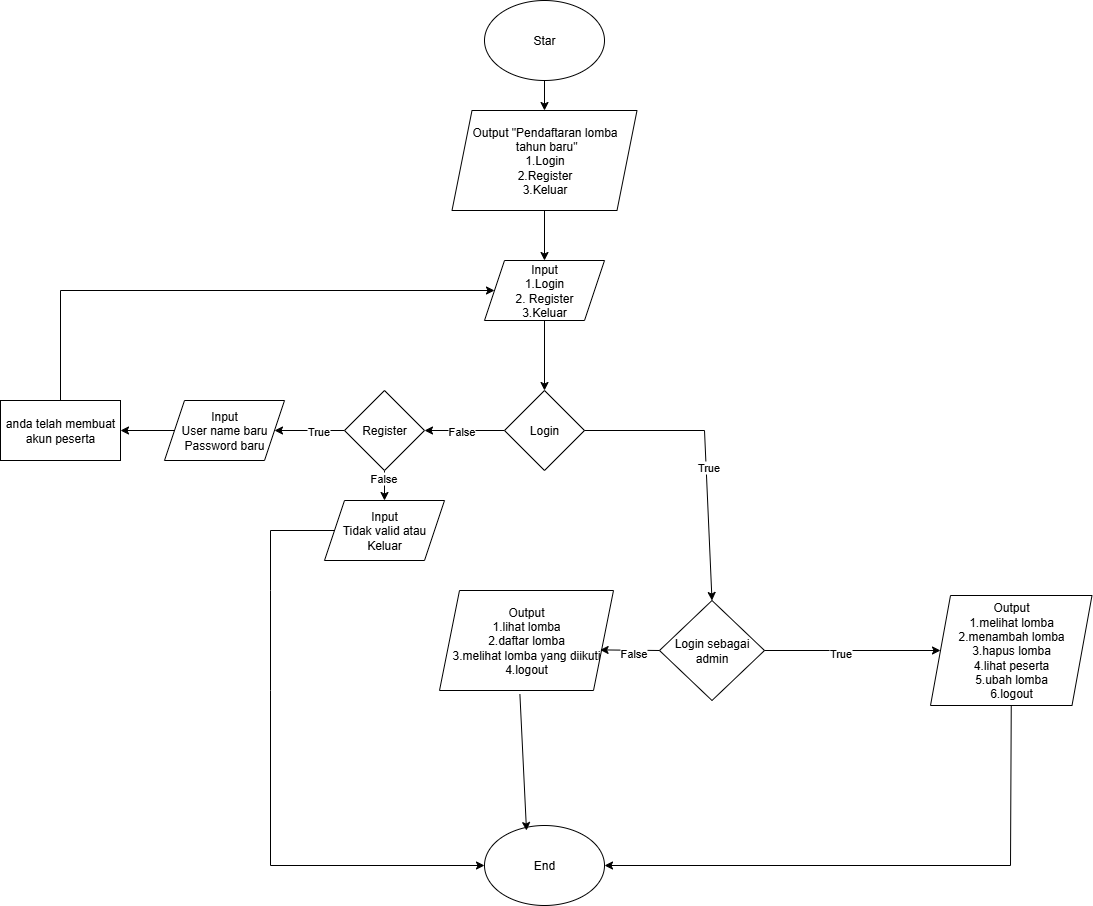

The diagram above was exported from draw.io. Its source (the exported page's mxGraphModel, read from the mxfile embedded in the PNG):
<mxGraphModel dx="1042" dy="674" grid="1" gridSize="10" guides="1" tooltips="1" connect="1" arrows="1" fold="1" page="1" pageScale="1" pageWidth="3300" pageHeight="4681" math="0" shadow="0">
  <root>
    <mxCell id="0" />
    <mxCell id="1" parent="0" />
    <mxCell id="jBc_BUYW1B68j-BPx_Yp-10" value="" style="edgeStyle=orthogonalEdgeStyle;rounded=0;orthogonalLoop=1;jettySize=auto;html=1;" parent="1" source="jBc_BUYW1B68j-BPx_Yp-2" target="jBc_BUYW1B68j-BPx_Yp-9" edge="1">
      <mxGeometry relative="1" as="geometry" />
    </mxCell>
    <mxCell id="jBc_BUYW1B68j-BPx_Yp-2" value="Star" style="ellipse;whiteSpace=wrap;html=1;" parent="1" vertex="1">
      <mxGeometry x="525" y="40" width="120" height="80" as="geometry" />
    </mxCell>
    <mxCell id="jBc_BUYW1B68j-BPx_Yp-12" value="" style="edgeStyle=orthogonalEdgeStyle;rounded=0;orthogonalLoop=1;jettySize=auto;html=1;" parent="1" source="jBc_BUYW1B68j-BPx_Yp-9" target="jBc_BUYW1B68j-BPx_Yp-11" edge="1">
      <mxGeometry relative="1" as="geometry" />
    </mxCell>
    <mxCell id="jBc_BUYW1B68j-BPx_Yp-9" value="Output &quot;Pendaftaran lomba&lt;div&gt;&amp;nbsp;tahun baru&quot;&lt;div&gt;1.Login&lt;/div&gt;&lt;div&gt;2.Register&lt;/div&gt;&lt;div&gt;3.Keluar&lt;/div&gt;&lt;/div&gt;" style="shape=parallelogram;perimeter=parallelogramPerimeter;whiteSpace=wrap;html=1;fixedSize=1;" parent="1" vertex="1">
      <mxGeometry x="492.5" y="150" width="185" height="100" as="geometry" />
    </mxCell>
    <mxCell id="jBc_BUYW1B68j-BPx_Yp-14" value="" style="edgeStyle=orthogonalEdgeStyle;rounded=0;orthogonalLoop=1;jettySize=auto;html=1;" parent="1" source="jBc_BUYW1B68j-BPx_Yp-11" target="jBc_BUYW1B68j-BPx_Yp-13" edge="1">
      <mxGeometry relative="1" as="geometry" />
    </mxCell>
    <mxCell id="jBc_BUYW1B68j-BPx_Yp-11" value="Input&lt;div&gt;1.Login&lt;/div&gt;&lt;div&gt;2. Register&lt;/div&gt;&lt;div&gt;3.Keluar&lt;/div&gt;" style="shape=parallelogram;perimeter=parallelogramPerimeter;whiteSpace=wrap;html=1;fixedSize=1;" parent="1" vertex="1">
      <mxGeometry x="525" y="300" width="120" height="60" as="geometry" />
    </mxCell>
    <mxCell id="jBc_BUYW1B68j-BPx_Yp-37" value="" style="edgeStyle=orthogonalEdgeStyle;rounded=0;orthogonalLoop=1;jettySize=auto;html=1;" parent="1" source="jBc_BUYW1B68j-BPx_Yp-13" target="jBc_BUYW1B68j-BPx_Yp-36" edge="1">
      <mxGeometry relative="1" as="geometry" />
    </mxCell>
    <mxCell id="jBc_BUYW1B68j-BPx_Yp-44" value="False" style="edgeLabel;html=1;align=center;verticalAlign=middle;resizable=0;points=[];" parent="jBc_BUYW1B68j-BPx_Yp-37" vertex="1" connectable="0">
      <mxGeometry x="0.0961" relative="1" as="geometry">
        <mxPoint as="offset" />
      </mxGeometry>
    </mxCell>
    <mxCell id="jBc_BUYW1B68j-BPx_Yp-13" value="Login" style="rhombus;whiteSpace=wrap;html=1;" parent="1" vertex="1">
      <mxGeometry x="545" y="430" width="80" height="80" as="geometry" />
    </mxCell>
    <mxCell id="jBc_BUYW1B68j-BPx_Yp-41" value="" style="edgeStyle=orthogonalEdgeStyle;rounded=0;orthogonalLoop=1;jettySize=auto;html=1;" parent="1" source="jBc_BUYW1B68j-BPx_Yp-36" target="jBc_BUYW1B68j-BPx_Yp-40" edge="1">
      <mxGeometry relative="1" as="geometry" />
    </mxCell>
    <mxCell id="jBc_BUYW1B68j-BPx_Yp-46" value="True" style="edgeLabel;html=1;align=center;verticalAlign=middle;resizable=0;points=[];" parent="jBc_BUYW1B68j-BPx_Yp-41" vertex="1" connectable="0">
      <mxGeometry x="-0.2286" relative="1" as="geometry">
        <mxPoint as="offset" />
      </mxGeometry>
    </mxCell>
    <mxCell id="jBc_BUYW1B68j-BPx_Yp-75" value="" style="edgeStyle=orthogonalEdgeStyle;rounded=0;orthogonalLoop=1;jettySize=auto;html=1;" parent="1" source="jBc_BUYW1B68j-BPx_Yp-36" target="jBc_BUYW1B68j-BPx_Yp-74" edge="1">
      <mxGeometry relative="1" as="geometry" />
    </mxCell>
    <mxCell id="9sZh_myKUcKWGxBM8dOH-1" value="False" style="edgeLabel;html=1;align=center;verticalAlign=middle;resizable=0;points=[];" parent="jBc_BUYW1B68j-BPx_Yp-75" vertex="1" connectable="0">
      <mxGeometry x="-0.704" y="-2" relative="1" as="geometry">
        <mxPoint as="offset" />
      </mxGeometry>
    </mxCell>
    <mxCell id="jBc_BUYW1B68j-BPx_Yp-36" value="Register" style="rhombus;whiteSpace=wrap;html=1;" parent="1" vertex="1">
      <mxGeometry x="385" y="430" width="80" height="80" as="geometry" />
    </mxCell>
    <mxCell id="jBc_BUYW1B68j-BPx_Yp-48" value="" style="edgeStyle=orthogonalEdgeStyle;rounded=0;orthogonalLoop=1;jettySize=auto;html=1;" parent="1" source="jBc_BUYW1B68j-BPx_Yp-40" target="jBc_BUYW1B68j-BPx_Yp-47" edge="1">
      <mxGeometry relative="1" as="geometry" />
    </mxCell>
    <mxCell id="jBc_BUYW1B68j-BPx_Yp-40" value="Input&lt;div&gt;User name baru&lt;/div&gt;&lt;div&gt;Password baru&lt;/div&gt;" style="shape=parallelogram;perimeter=parallelogramPerimeter;whiteSpace=wrap;html=1;fixedSize=1;" parent="1" vertex="1">
      <mxGeometry x="205" y="440" width="120" height="60" as="geometry" />
    </mxCell>
    <mxCell id="jBc_BUYW1B68j-BPx_Yp-47" value="anda telah membuat akun peserta" style="whiteSpace=wrap;html=1;" parent="1" vertex="1">
      <mxGeometry x="41" y="440" width="120" height="60" as="geometry" />
    </mxCell>
    <mxCell id="jBc_BUYW1B68j-BPx_Yp-49" value="" style="endArrow=classic;html=1;rounded=0;exitX=0.5;exitY=0;exitDx=0;exitDy=0;entryX=0;entryY=0.5;entryDx=0;entryDy=0;" parent="1" source="jBc_BUYW1B68j-BPx_Yp-47" target="jBc_BUYW1B68j-BPx_Yp-11" edge="1">
      <mxGeometry width="50" height="50" relative="1" as="geometry">
        <mxPoint x="131" y="490" as="sourcePoint" />
        <mxPoint x="181" y="440" as="targetPoint" />
        <Array as="points">
          <mxPoint x="101" y="330" />
        </Array>
      </mxGeometry>
    </mxCell>
    <mxCell id="jBc_BUYW1B68j-BPx_Yp-53" value="Login sebagai admin" style="rhombus;whiteSpace=wrap;html=1;" parent="1" vertex="1">
      <mxGeometry x="700" y="640" width="105" height="100" as="geometry" />
    </mxCell>
    <mxCell id="jBc_BUYW1B68j-BPx_Yp-59" value="Output&lt;div&gt;1.melihat lomba&lt;/div&gt;&lt;div&gt;2.menambah lomba&lt;/div&gt;&lt;div&gt;3.hapus lomba&lt;/div&gt;&lt;div&gt;4.lihat peserta&lt;/div&gt;&lt;div&gt;5.ubah lomba&lt;/div&gt;&lt;div&gt;6.logout&lt;/div&gt;" style="shape=parallelogram;perimeter=parallelogramPerimeter;whiteSpace=wrap;html=1;fixedSize=1;" parent="1" vertex="1">
      <mxGeometry x="971" y="635" width="161.5" height="110" as="geometry" />
    </mxCell>
    <mxCell id="jBc_BUYW1B68j-BPx_Yp-65" value="&lt;div&gt;Output&lt;/div&gt;1.lihat lomba&lt;div&gt;2.daftar lomba&lt;/div&gt;&lt;div&gt;3.melihat lomba yang diikuti&lt;/div&gt;&lt;div&gt;4.logout&lt;/div&gt;" style="shape=parallelogram;perimeter=parallelogramPerimeter;whiteSpace=wrap;html=1;fixedSize=1;" parent="1" vertex="1">
      <mxGeometry x="480" y="630" width="174" height="100" as="geometry" />
    </mxCell>
    <mxCell id="jBc_BUYW1B68j-BPx_Yp-69" value="&lt;div&gt;End&lt;/div&gt;" style="ellipse;whiteSpace=wrap;html=1;" parent="1" vertex="1">
      <mxGeometry x="525" y="865" width="120" height="80" as="geometry" />
    </mxCell>
    <mxCell id="jBc_BUYW1B68j-BPx_Yp-70" value="" style="endArrow=classic;html=1;rounded=0;exitX=0;exitY=0.5;exitDx=0;exitDy=0;entryX=0;entryY=0.5;entryDx=0;entryDy=0;" parent="1" source="jBc_BUYW1B68j-BPx_Yp-74" target="jBc_BUYW1B68j-BPx_Yp-69" edge="1">
      <mxGeometry width="50" height="50" relative="1" as="geometry">
        <mxPoint x="365" y="570" as="sourcePoint" />
        <mxPoint x="661" y="810" as="targetPoint" />
        <Array as="points">
          <mxPoint x="311" y="570" />
          <mxPoint x="311" y="630" />
          <mxPoint x="311" y="730" />
          <mxPoint x="311" y="905" />
        </Array>
      </mxGeometry>
    </mxCell>
    <mxCell id="jBc_BUYW1B68j-BPx_Yp-73" value="" style="endArrow=classic;html=1;rounded=0;exitX=0.5;exitY=1;exitDx=0;exitDy=0;entryX=1;entryY=0.5;entryDx=0;entryDy=0;" parent="1" source="jBc_BUYW1B68j-BPx_Yp-59" target="jBc_BUYW1B68j-BPx_Yp-69" edge="1">
      <mxGeometry width="50" height="50" relative="1" as="geometry">
        <mxPoint x="851" y="880" as="sourcePoint" />
        <mxPoint x="901" y="830" as="targetPoint" />
        <Array as="points">
          <mxPoint x="1051" y="905" />
        </Array>
      </mxGeometry>
    </mxCell>
    <mxCell id="jBc_BUYW1B68j-BPx_Yp-74" value="Input&lt;div&gt;Tidak valid atau Keluar&lt;/div&gt;" style="shape=parallelogram;perimeter=parallelogramPerimeter;whiteSpace=wrap;html=1;fixedSize=1;" parent="1" vertex="1">
      <mxGeometry x="365" y="540" width="120" height="60" as="geometry" />
    </mxCell>
    <mxCell id="9sZh_myKUcKWGxBM8dOH-2" value="" style="endArrow=classic;html=1;rounded=0;exitX=1;exitY=0.5;exitDx=0;exitDy=0;entryX=0.5;entryY=0;entryDx=0;entryDy=0;" parent="1" source="jBc_BUYW1B68j-BPx_Yp-13" target="jBc_BUYW1B68j-BPx_Yp-53" edge="1">
      <mxGeometry width="50" height="50" relative="1" as="geometry">
        <mxPoint x="510" y="570" as="sourcePoint" />
        <mxPoint x="560" y="520" as="targetPoint" />
        <Array as="points">
          <mxPoint x="745" y="470" />
        </Array>
      </mxGeometry>
    </mxCell>
    <mxCell id="DFoWq1lY7I_5VfrLoz8W-2" value="True" style="edgeLabel;html=1;align=center;verticalAlign=middle;resizable=0;points=[];" parent="9sZh_myKUcKWGxBM8dOH-2" vertex="1" connectable="0">
      <mxGeometry x="0.0788" y="2" relative="1" as="geometry">
        <mxPoint as="offset" />
      </mxGeometry>
    </mxCell>
    <mxCell id="9sZh_myKUcKWGxBM8dOH-3" value="" style="endArrow=classic;html=1;rounded=0;exitX=0;exitY=0.5;exitDx=0;exitDy=0;entryX=0.923;entryY=0.594;entryDx=0;entryDy=0;entryPerimeter=0;" parent="1" source="jBc_BUYW1B68j-BPx_Yp-53" target="jBc_BUYW1B68j-BPx_Yp-65" edge="1">
      <mxGeometry width="50" height="50" relative="1" as="geometry">
        <mxPoint x="590" y="770" as="sourcePoint" />
        <mxPoint x="640" y="720" as="targetPoint" />
      </mxGeometry>
    </mxCell>
    <mxCell id="9sZh_myKUcKWGxBM8dOH-8" value="False" style="edgeLabel;html=1;align=center;verticalAlign=middle;resizable=0;points=[];" parent="9sZh_myKUcKWGxBM8dOH-3" vertex="1" connectable="0">
      <mxGeometry x="-0.1256" y="3" relative="1" as="geometry">
        <mxPoint as="offset" />
      </mxGeometry>
    </mxCell>
    <mxCell id="9sZh_myKUcKWGxBM8dOH-4" value="" style="endArrow=classic;html=1;rounded=0;exitX=1;exitY=0.5;exitDx=0;exitDy=0;entryX=0;entryY=0.5;entryDx=0;entryDy=0;" parent="1" source="jBc_BUYW1B68j-BPx_Yp-53" target="jBc_BUYW1B68j-BPx_Yp-59" edge="1">
      <mxGeometry width="50" height="50" relative="1" as="geometry">
        <mxPoint x="840" y="750" as="sourcePoint" />
        <mxPoint x="890" y="700" as="targetPoint" />
      </mxGeometry>
    </mxCell>
    <mxCell id="9sZh_myKUcKWGxBM8dOH-7" value="True" style="edgeLabel;html=1;align=center;verticalAlign=middle;resizable=0;points=[];" parent="9sZh_myKUcKWGxBM8dOH-4" vertex="1" connectable="0">
      <mxGeometry x="-0.1477" y="-2" relative="1" as="geometry">
        <mxPoint as="offset" />
      </mxGeometry>
    </mxCell>
    <mxCell id="9sZh_myKUcKWGxBM8dOH-6" value="" style="endArrow=classic;html=1;rounded=0;exitX=0.462;exitY=1.036;exitDx=0;exitDy=0;exitPerimeter=0;entryX=0.35;entryY=0.063;entryDx=0;entryDy=0;entryPerimeter=0;" parent="1" source="jBc_BUYW1B68j-BPx_Yp-65" target="jBc_BUYW1B68j-BPx_Yp-69" edge="1">
      <mxGeometry width="50" height="50" relative="1" as="geometry">
        <mxPoint x="840" y="680" as="sourcePoint" />
        <mxPoint x="890" y="630" as="targetPoint" />
      </mxGeometry>
    </mxCell>
  </root>
</mxGraphModel>